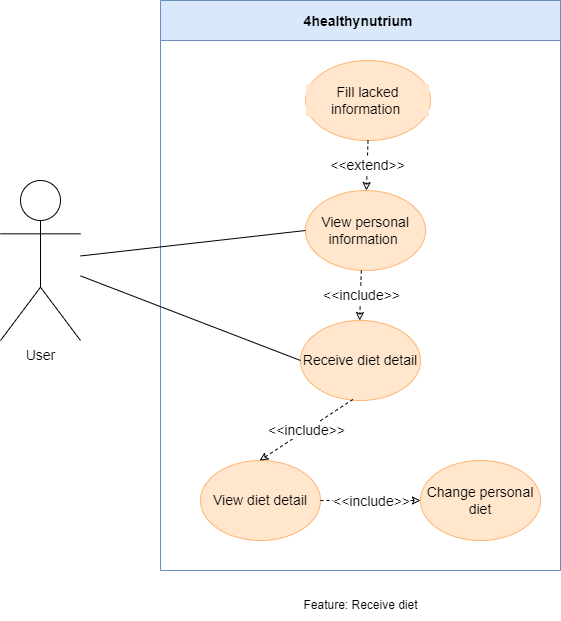

The diagram above was exported from draw.io. Its source (the exported page's mxGraphModel, read from the mxfile embedded in the PNG):
<mxGraphModel dx="1038" dy="547" grid="1" gridSize="10" guides="1" tooltips="1" connect="1" arrows="1" fold="1" page="1" pageScale="1" pageWidth="850" pageHeight="1100" math="0" shadow="0">
  <root>
    <mxCell id="0" />
    <mxCell id="1" parent="0" />
    <mxCell id="o1Ich_T5Nu5UFZjI8QU3-1" value="4healthynutrium " style="swimlane;labelBackgroundColor=none;strokeColor=#6c8ebf;fontFamily=Helvetica;fontSize=14;fillColor=#dae8fc;startSize=40;" parent="1" vertex="1">
      <mxGeometry x="240" y="180" width="400" height="570" as="geometry" />
    </mxCell>
    <mxCell id="a7rdajtFxS0pnt2cdVEt-2" value="Fill lacked information&amp;nbsp;" style="ellipse;whiteSpace=wrap;html=1;labelBackgroundColor=#FFE6CC;strokeColor=#FFB570;fontFamily=Helvetica;fontSize=14;fillColor=#FFE6CC;" parent="o1Ich_T5Nu5UFZjI8QU3-1" vertex="1">
      <mxGeometry x="145" y="60" width="125" height="80" as="geometry" />
    </mxCell>
    <mxCell id="a7rdajtFxS0pnt2cdVEt-3" value="View personal information&amp;nbsp;" style="ellipse;whiteSpace=wrap;html=1;labelBackgroundColor=none;strokeColor=#FFB570;fontFamily=Helvetica;fontSize=14;fillColor=#FFE6CC;" parent="o1Ich_T5Nu5UFZjI8QU3-1" vertex="1">
      <mxGeometry x="145" y="190" width="120" height="80" as="geometry" />
    </mxCell>
    <mxCell id="qNrTOGF4ZoX8CHBAbBsr-1" value="" style="endArrow=classic;html=1;rounded=0;fontSize=14;dashed=1;endFill=0;exitX=0.5;exitY=1;exitDx=0;exitDy=0;" edge="1" parent="o1Ich_T5Nu5UFZjI8QU3-1" source="a7rdajtFxS0pnt2cdVEt-2" target="a7rdajtFxS0pnt2cdVEt-3">
      <mxGeometry relative="1" as="geometry">
        <mxPoint x="95" y="300" as="sourcePoint" />
        <mxPoint x="86" y="537.04" as="targetPoint" />
      </mxGeometry>
    </mxCell>
    <mxCell id="qNrTOGF4ZoX8CHBAbBsr-2" value="&amp;lt;&amp;lt;extend&amp;gt;&amp;gt;" style="edgeLabel;resizable=0;html=1;align=center;verticalAlign=middle;fontSize=14;" connectable="0" vertex="1" parent="qNrTOGF4ZoX8CHBAbBsr-1">
      <mxGeometry relative="1" as="geometry" />
    </mxCell>
    <mxCell id="qNrTOGF4ZoX8CHBAbBsr-3" value="" style="endArrow=classic;html=1;rounded=0;fontSize=14;dashed=1;endFill=0;exitX=0.5;exitY=1;exitDx=0;exitDy=0;" edge="1" parent="o1Ich_T5Nu5UFZjI8QU3-1">
      <mxGeometry relative="1" as="geometry">
        <mxPoint x="200.81" y="270" as="sourcePoint" />
        <mxPoint x="199.19879135883735" y="320.0043888523214" as="targetPoint" />
      </mxGeometry>
    </mxCell>
    <mxCell id="qNrTOGF4ZoX8CHBAbBsr-4" value="&amp;lt;&amp;lt;include&amp;gt;&amp;gt;" style="edgeLabel;resizable=0;html=1;align=center;verticalAlign=middle;fontSize=14;" connectable="0" vertex="1" parent="qNrTOGF4ZoX8CHBAbBsr-3">
      <mxGeometry relative="1" as="geometry" />
    </mxCell>
    <mxCell id="qNrTOGF4ZoX8CHBAbBsr-5" value="Change personal diet" style="ellipse;whiteSpace=wrap;html=1;labelBackgroundColor=none;strokeColor=#FFB570;fontFamily=Helvetica;fontSize=14;fillColor=#FFE6CC;" vertex="1" parent="o1Ich_T5Nu5UFZjI8QU3-1">
      <mxGeometry x="260" y="460" width="120" height="80" as="geometry" />
    </mxCell>
    <mxCell id="-voiSQLrnJ33HhqdfcV2-1" value="Receive diet detail" style="ellipse;whiteSpace=wrap;html=1;labelBackgroundColor=none;strokeColor=#FFB570;fontFamily=Helvetica;fontSize=14;fillColor=#FFE6CC;" vertex="1" parent="o1Ich_T5Nu5UFZjI8QU3-1">
      <mxGeometry x="140" y="320" width="120" height="80" as="geometry" />
    </mxCell>
    <mxCell id="0YTpblxZstShdIuMyU1s-1" value="View diet detail" style="ellipse;whiteSpace=wrap;html=1;labelBackgroundColor=none;strokeColor=#FFB570;fontFamily=Helvetica;fontSize=14;fillColor=#FFE6CC;" vertex="1" parent="o1Ich_T5Nu5UFZjI8QU3-1">
      <mxGeometry x="40" y="460" width="120" height="80" as="geometry" />
    </mxCell>
    <mxCell id="-voiSQLrnJ33HhqdfcV2-4" value="" style="endArrow=classic;html=1;rounded=0;fontSize=14;dashed=1;endFill=0;entryX=0;entryY=0.5;entryDx=0;entryDy=0;" edge="1" parent="o1Ich_T5Nu5UFZjI8QU3-1" source="0YTpblxZstShdIuMyU1s-1" target="qNrTOGF4ZoX8CHBAbBsr-5">
      <mxGeometry relative="1" as="geometry">
        <mxPoint x="200" y="510" as="sourcePoint" />
        <mxPoint x="250" y="510" as="targetPoint" />
      </mxGeometry>
    </mxCell>
    <mxCell id="-voiSQLrnJ33HhqdfcV2-5" value="&amp;lt;&amp;lt;include&amp;gt;&amp;gt;" style="edgeLabel;resizable=0;html=1;align=center;verticalAlign=middle;fontSize=14;" connectable="0" vertex="1" parent="-voiSQLrnJ33HhqdfcV2-4">
      <mxGeometry relative="1" as="geometry" />
    </mxCell>
    <mxCell id="0YTpblxZstShdIuMyU1s-2" value="" style="endArrow=classic;html=1;rounded=0;fontSize=14;dashed=1;endFill=0;exitX=0.437;exitY=0.987;exitDx=0;exitDy=0;exitPerimeter=0;" edge="1" parent="o1Ich_T5Nu5UFZjI8QU3-1" source="-voiSQLrnJ33HhqdfcV2-1">
      <mxGeometry relative="1" as="geometry">
        <mxPoint x="100.80999999999995" y="410" as="sourcePoint" />
        <mxPoint x="99.1987913588373" y="460.0043888523214" as="targetPoint" />
      </mxGeometry>
    </mxCell>
    <mxCell id="0YTpblxZstShdIuMyU1s-3" value="&amp;lt;&amp;lt;include&amp;gt;&amp;gt;" style="edgeLabel;resizable=0;html=1;align=center;verticalAlign=middle;fontSize=14;" connectable="0" vertex="1" parent="0YTpblxZstShdIuMyU1s-2">
      <mxGeometry relative="1" as="geometry" />
    </mxCell>
    <mxCell id="Rv5jUq3kofla13ndazZo-1" value="&lt;span style=&quot;font-size: 14px;&quot;&gt;User&lt;/span&gt;" style="shape=umlActor;verticalLabelPosition=bottom;verticalAlign=top;html=1;outlineConnect=0;" parent="1" vertex="1">
      <mxGeometry x="80" y="360" width="80" height="160" as="geometry" />
    </mxCell>
    <mxCell id="a7rdajtFxS0pnt2cdVEt-8" value="" style="endArrow=none;html=1;rounded=0;fontFamily=Helvetica;fontSize=14;entryX=0;entryY=0.5;entryDx=0;entryDy=0;" parent="1" source="Rv5jUq3kofla13ndazZo-1" target="a7rdajtFxS0pnt2cdVEt-3" edge="1">
      <mxGeometry width="50" height="50" relative="1" as="geometry">
        <mxPoint x="210" y="460" as="sourcePoint" />
        <mxPoint x="260" y="410" as="targetPoint" />
      </mxGeometry>
    </mxCell>
    <mxCell id="3kGF7Qx3kCNZwGSVawNy-1" value="Feature: Receive diet" style="text;html=1;align=center;verticalAlign=middle;resizable=0;points=[];autosize=1;strokeColor=none;fillColor=none;" vertex="1" parent="1">
      <mxGeometry x="370" y="770" width="140" height="30" as="geometry" />
    </mxCell>
    <mxCell id="-voiSQLrnJ33HhqdfcV2-3" value="" style="endArrow=none;html=1;rounded=0;fontFamily=Helvetica;fontSize=14;entryX=0;entryY=0.5;entryDx=0;entryDy=0;" edge="1" parent="1" source="Rv5jUq3kofla13ndazZo-1" target="-voiSQLrnJ33HhqdfcV2-1">
      <mxGeometry width="50" height="50" relative="1" as="geometry">
        <mxPoint x="170" y="445.4716981132076" as="sourcePoint" />
        <mxPoint x="395" y="420" as="targetPoint" />
      </mxGeometry>
    </mxCell>
  </root>
</mxGraphModel>